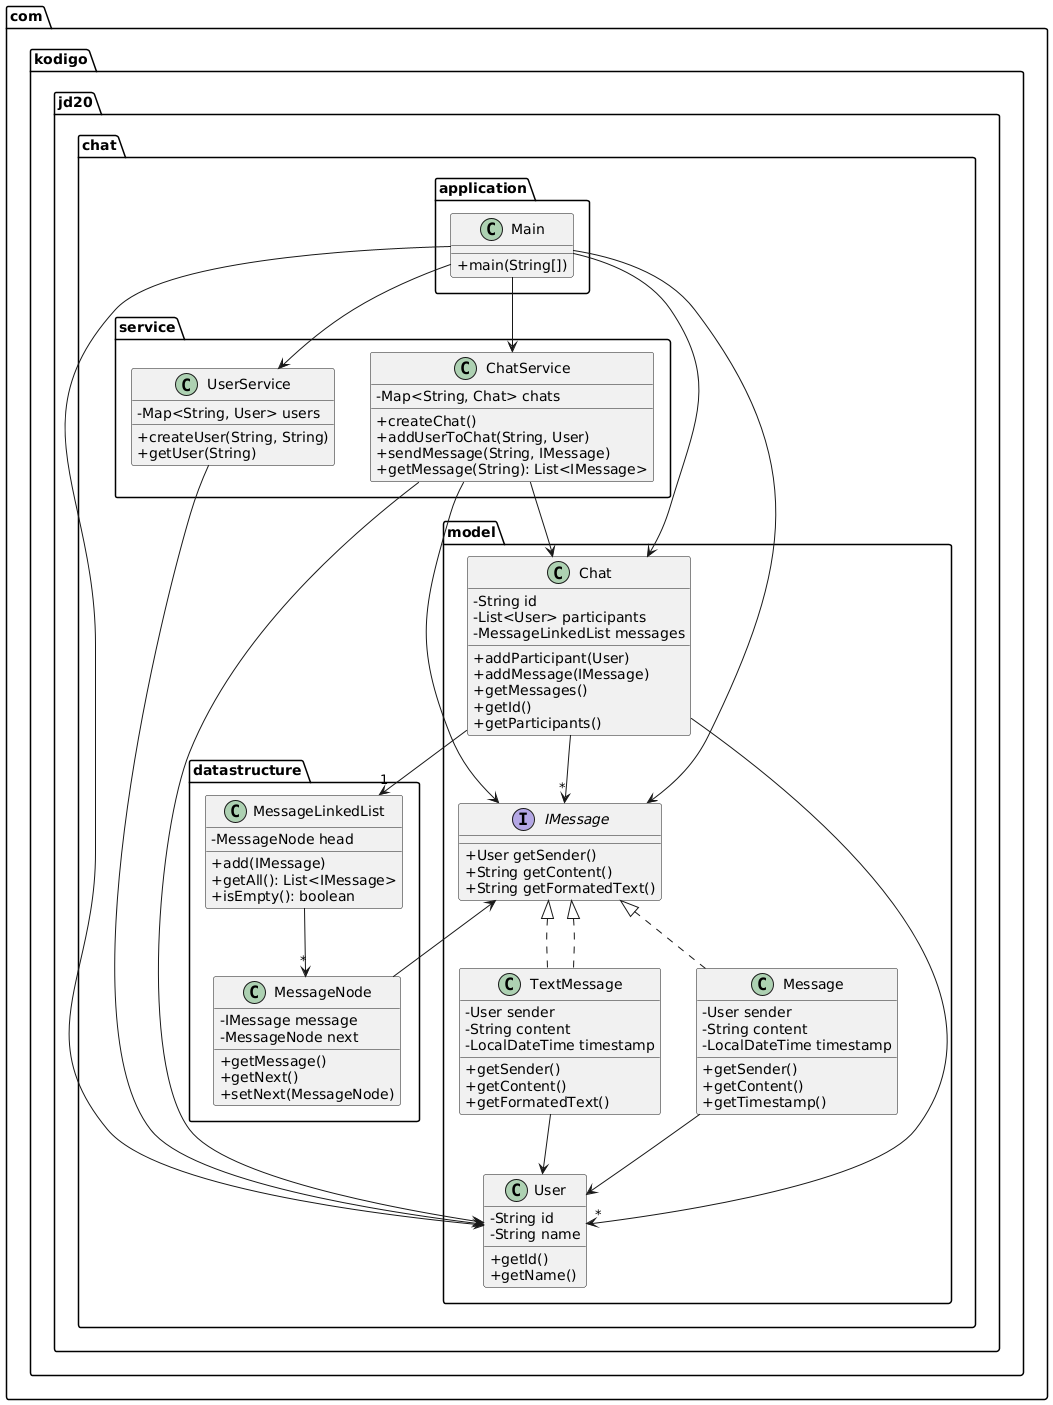

The diagram above was rendered by PlantUML. Its source (embedded in the PNG):
@startuml
skinparam classAttributeIconSize 0

' Paquetes
package "com.kodigo.jd20.chat.model" {
    interface IMessage {
        +User getSender()
        +String getContent()
        +String getFormatedText()
    }

    class TextMessage implements IMessage {
        -User sender
        -String content
        -LocalDateTime timestamp
        +getSender()
        +getContent()
        +getFormatedText()
    }

    class Message {
        -User sender
        -String content
        -LocalDateTime timestamp
        +getSender()
        +getContent()
        +getTimestamp()
    }

    class User {
        -String id
        -String name
        +getId()
        +getName()
    }

    class Chat {
        -String id
        -List<User> participants
        -MessageLinkedList messages
        +addParticipant(User)
        +addMessage(IMessage)
        +getMessages()
        +getId()
        +getParticipants()
    }
}

package "com.kodigo.jd20.chat.datastructure" {
    class MessageNode {
        -IMessage message
        -MessageNode next
        +getMessage()
        +getNext()
        +setNext(MessageNode)
    }

    class MessageLinkedList {
        -MessageNode head
        +add(IMessage)
        +getAll(): List<IMessage>
        +isEmpty(): boolean
    }
}

package "com.kodigo.jd20.chat.service" {
    class ChatService {
        -Map<String, Chat> chats
        +createChat()
        +addUserToChat(String, User)
        +sendMessage(String, IMessage)
        +getMessage(String): List<IMessage>
    }

    class UserService {
        -Map<String, User> users
        +createUser(String, String)
        +getUser(String)
    }
}

package "com.kodigo.jd20.chat.application" {
    class Main {
        +main(String[])
    }
}

' Relaciones
Chat --> "1" MessageLinkedList
Chat --> "*" User
Chat --> "*" IMessage

MessageLinkedList --> "*" MessageNode
MessageNode --> IMessage

TextMessage --> User
Message --> User
IMessage <|.. TextMessage
IMessage <|.. Message

ChatService --> Chat
ChatService --> IMessage
ChatService --> User

UserService --> User

Main --> ChatService
Main --> UserService
Main --> IMessage
Main --> Chat
Main --> User
@enduml